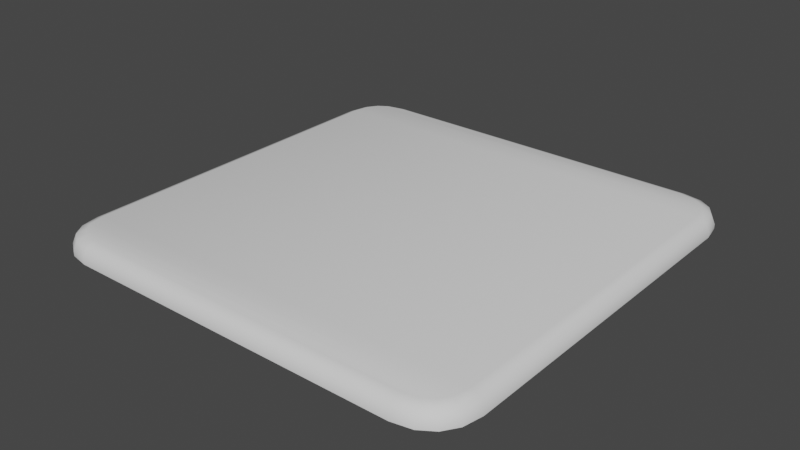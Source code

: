 # Source: SquareTopping.blend  (saved by Blender 4.5.87; exported with 4.5.12 LTS)
import bpy
from mathutils import Matrix  # noqa: F401  (used for matrix-valued properties, if any)

bpy.ops.wm.read_factory_settings(use_empty=True)
scene = bpy.context.scene
scene.name = 'Scene'

# ---- world
world_world = bpy.data.worlds.new('World'); scene.world = world_world
world_world.use_nodes = True; world_world.node_tree.nodes.clear()
_N = world_world.node_tree.nodes; _L = world_world.node_tree.links
n0 = _N.new('ShaderNodeOutputWorld'); n0.name = 'World Output'; n0.location = (300, 300)
n1 = _N.new('ShaderNodeBackground'); n1.name = 'Background'; n1.location = (10, 300)
n1.inputs[0].default_value = (0.05088, 0.05088, 0.05088, 1.0)
_L.new(n1.outputs[0], n0.inputs[0])
n0.is_active_output = True
world_world.color = (0.05088, 0.05088, 0.05088)
world_world.use_sun_shadow = False
world_world.sun_shadow_jitter_overblur = 0.0

# ---- meshes
me_cookie_001 = bpy.data.meshes.new('Cookie.001')
me_cookie_001.from_pydata([(-0.208, -0.1635, 0.0626), (-0.1635, -0.208, 0.0626), (-0.2043, -0.1822, 0.0626), (-0.1955, -0.1955, 0.0626), (-0.1822, -0.2043, 0.0626), (-0.1635, 0.208, 0.0626), (-0.208, 0.1635, 0.0626), (-0.1822, 0.2043, 0.0626), (-0.1955, 0.1955, 0.0626), (-0.2043, 0.1822, 0.0626), (0.1635, -0.208, 0.0626), (0.208, -0.1635, 0.0626), (0.1822, -0.2043, 0.0626), (0.1955, -0.1955, 0.0626), (0.2043, -0.1822, 0.0626), (0.208, 0.1635, 0.0626), (0.1635, 0.208, 0.0626), (0.2043, 0.1822, 0.0626), (0.1955, 0.1955, 0.0626), (0.1822, 0.2043, 0.0626), (-0.1635, -0.208, 0.06687), (-0.1623, -0.1957, 0.07923), (-0.1631, -0.2044, 0.07561), (-0.1774, -0.1927, 0.07923), (-0.1822, -0.2043, 0.06687), (-0.1808, -0.2009, 0.07561), (-0.1866, -0.1866, 0.07923), (-0.1955, -0.1955, 0.06687), (-0.1929, -0.1929, 0.07561), (-0.1927, -0.1774, 0.07923), (-0.2043, -0.1822, 0.06687), (-0.2009, -0.1808, 0.07561), (-0.1957, -0.1623, 0.07923), (-0.208, -0.1635, 0.06687), (-0.2044, -0.1631, 0.07561), (-0.1822, 0.2043, 0.06687), (-0.1774, 0.1927, 0.07923), (-0.1808, 0.2009, 0.07561), (-0.1623, 0.1957, 0.07923), (-0.1635, 0.208, 0.06687), (-0.1631, 0.2044, 0.07561), (-0.1955, 0.1955, 0.06687), (-0.1866, 0.1866, 0.07923), (-0.1929, 0.1929, 0.07561), (-0.2043, 0.1822, 0.06687), (-0.1927, 0.1774, 0.07923), (-0.2009, 0.1808, 0.07561), (-0.208, 0.1635, 0.06687), (-0.1957, 0.1623, 0.07923), (-0.2044, 0.1631, 0.07561), (0.2043, 0.1822, 0.06687), (0.1927, 0.1774, 0.07923), (0.2009, 0.1808, 0.07561), (0.1957, 0.1623, 0.07923), (0.208, 0.1635, 0.06687), (0.2044, 0.1631, 0.07561), (0.1955, 0.1955, 0.06687), (0.1866, 0.1866, 0.07923), (0.1929, 0.1929, 0.07561), (0.1822, 0.2043, 0.06687), (0.1774, 0.1927, 0.07923), (0.1808, 0.2009, 0.07561), (0.1635, 0.208, 0.06687), (0.1623, 0.1957, 0.07923), (0.1631, 0.2044, 0.07561), (0.1822, -0.2043, 0.06687), (0.1774, -0.1927, 0.07923), (0.1808, -0.2009, 0.07561), (0.1623, -0.1957, 0.07923), (0.1635, -0.208, 0.06687), (0.1631, -0.2044, 0.07561), (0.1955, -0.1955, 0.06687), (0.1866, -0.1866, 0.07923), (0.1929, -0.1929, 0.07561), (0.2043, -0.1822, 0.06687), (0.1927, -0.1774, 0.07923), (0.2009, -0.1808, 0.07561), (0.208, -0.1635, 0.06687), (0.1957, -0.1623, 0.07923), (0.2044, -0.1631, 0.07561)], [], [(21, 23, 25, 22), (22, 25, 24, 20), (23, 26, 28, 25), (25, 28, 27, 24), (26, 29, 31, 28), (28, 31, 30, 27), (29, 32, 34, 31), (31, 34, 33, 30), (36, 38, 40, 37), (37, 40, 39, 35), (42, 36, 37, 43), (43, 37, 35, 41), (45, 42, 43, 46), (46, 43, 41, 44), (48, 45, 46, 49), (49, 46, 44, 47), (51, 53, 55, 52), (52, 55, 54, 50), (57, 51, 52, 58), (58, 52, 50, 56), (60, 57, 58, 61), (61, 58, 56, 59), (63, 60, 61, 64), (64, 61, 59, 62), (66, 68, 70, 67), (67, 70, 69, 65), (72, 66, 67, 73), (73, 67, 65, 71), (75, 72, 73, 76), (76, 73, 71, 74), (78, 75, 76, 79), (79, 76, 74, 77), (32, 48, 49, 34), (34, 49, 47, 33), (68, 21, 22, 70), (70, 22, 20, 69), (53, 78, 79, 55), (55, 79, 77, 54), (38, 63, 64, 40), (40, 64, 62, 39), (4, 1, 20, 24), (66, 23, 21, 68), (1, 10, 69, 20), (3, 4, 24, 27), (2, 3, 27, 30), (0, 2, 30, 33), (6, 0, 33, 47), (5, 7, 35, 39), (7, 8, 41, 35), (16, 5, 39, 62), (8, 9, 44, 41), (9, 6, 47, 44), (15, 17, 50, 54), (17, 18, 56, 50), (11, 15, 54, 77), (18, 19, 59, 56), (19, 16, 62, 59), (10, 12, 65, 69), (12, 13, 71, 65), (13, 14, 74, 71), (14, 11, 77, 74), (72, 26, 23, 66), (75, 29, 26, 72), (78, 32, 29, 75), (36, 60, 63, 38), (42, 57, 60, 36), (51, 57, 42, 45), (53, 51, 45, 48), (78, 53, 48, 32)])
me_cookie_001.polygons.foreach_set('use_smooth', [True] * 69)
_uv = me_cookie_001.uv_layers.new(name='UVMap')
_uv.uv.foreach_set('vector', [0.409, 0.6209, 0.4064, 0.6076, 0.4166, 0.6039, 0.4197, 0.6203, 0.4197, 0.6203, 0.4166, 0.6039, 0.4167, 0.6038, 0.4197, 0.6201, 0.4064, 0.6076, 0.4009, 0.5994, 0.4085, 0.5916, 0.4166, 0.6039, 0.4166, 0.6039, 0.4085, 0.5916, 0.4086, 0.5915, 0.4167, 0.6038, 0.4009, 0.5994, 0.3927, 0.5939, 0.3964, 0.5836, 0.4085, 0.5916, 0.4085, 0.5916, 0.3964, 0.5836, 0.3965, 0.5835, 0.4086, 0.5915, 0.3927, 0.5939, 0.3795, 0.5913, 0.3801, 0.5806, 0.3964, 0.5836, 0.3964, 0.5836, 0.3801, 0.5806, 0.3804, 0.5806, 0.3965, 0.5835, 0.07505, 0.6076, 0.07247, 0.6208, 0.06183, 0.6202, 0.06486, 0.6039, 0.06486, 0.6039, 0.06183, 0.6202, 0.06182, 0.6199, 0.06476, 0.6038, 0.0805, 0.5994, 0.07505, 0.6076, 0.06486, 0.6039, 0.07279, 0.5917, 0.07279, 0.5917, 0.06486, 0.6039, 0.06476, 0.6038, 0.07269, 0.5916, 0.08866, 0.5939, 0.0805, 0.5994, 0.07279, 0.5917, 0.0849, 0.5836, 0.0849, 0.5836, 0.07279, 0.5917, 0.07269, 0.5916, 0.08481, 0.5835, 0.1018, 0.5913, 0.08866, 0.5939, 0.0849, 0.5836, 0.1012, 0.5807, 0.1012, 0.5807, 0.0849, 0.5836, 0.08481, 0.5835, 0.1009, 0.5807, 0.08869, 0.9257, 0.1019, 0.9283, 0.1014, 0.939, 0.08496, 0.9359, 0.08496, 0.9359, 0.1014, 0.939, 0.1011, 0.939, 0.08487, 0.936, 0.08044, 0.9202, 0.08869, 0.9257, 0.08496, 0.9359, 0.07273, 0.9279, 0.07273, 0.9279, 0.08496, 0.9359, 0.08487, 0.936, 0.07264, 0.928, 0.07491, 0.912, 0.08044, 0.9202, 0.07273, 0.9279, 0.06463, 0.9158, 0.06463, 0.9158, 0.07273, 0.9279, 0.07264, 0.928, 0.06453, 0.9159, 0.07232, 0.8988, 0.07491, 0.912, 0.06463, 0.9158, 0.06164, 0.8994, 0.06164, 0.8994, 0.06463, 0.9158, 0.06453, 0.9159, 0.06163, 0.8997, 0.4074, 0.913, 0.41, 0.8998, 0.4206, 0.9004, 0.4176, 0.9167, 0.4176, 0.9167, 0.4206, 0.9004, 0.4207, 0.9007, 0.4177, 0.9168, 0.4019, 0.9212, 0.4074, 0.913, 0.4176, 0.9167, 0.4097, 0.9289, 0.4097, 0.9289, 0.4176, 0.9167, 0.4177, 0.9168, 0.4098, 0.929, 0.3938, 0.9267, 0.4019, 0.9212, 0.4097, 0.9289, 0.3975, 0.937, 0.3975, 0.937, 0.4097, 0.9289, 0.4098, 0.929, 0.3976, 0.9371, 0.3806, 0.9293, 0.3938, 0.9267, 0.3975, 0.937, 0.3812, 0.94, 0.3812, 0.94, 0.3975, 0.937, 0.3976, 0.9371, 0.3815, 0.94, 0.3795, 0.5913, 0.1018, 0.5913, 0.1012, 0.5807, 0.3801, 0.5806, 0.3801, 0.5806, 0.1012, 0.5807, 0.1009, 0.5807, 0.3804, 0.5806, 0.41, 0.8998, 0.409, 0.6209, 0.4197, 0.6203, 0.4206, 0.9004, 0.4206, 0.9004, 0.4197, 0.6203, 0.4197, 0.6201, 0.4207, 0.9007, 0.1019, 0.9283, 0.3806, 0.9293, 0.3812, 0.94, 0.1014, 0.939, 0.1014, 0.939, 0.3812, 0.94, 0.3815, 0.94, 0.1011, 0.939, 0.07247, 0.6208, 0.07232, 0.8988, 0.06164, 0.8994, 0.06183, 0.6202, 0.06183, 0.6202, 0.06164, 0.8994, 0.06163, 0.8997, 0.06182, 0.6199, 0.4167, 0.6038, 0.4197, 0.6201, 0.4197, 0.6201, 0.4167, 0.6038, 0.4074, 0.913, 0.4064, 0.6076, 0.409, 0.6209, 0.41, 0.8998, 0.4197, 0.6201, 0.4207, 0.9007, 0.4207, 0.9007, 0.4197, 0.6201, 0.4086, 0.5915, 0.4167, 0.6038, 0.4167, 0.6038, 0.4086, 0.5915, 0.3965, 0.5835, 0.4086, 0.5915, 0.4086, 0.5915, 0.3965, 0.5835, 0.3804, 0.5806, 0.3965, 0.5835, 0.3965, 0.5835, 0.3804, 0.5806, 0.1009, 0.5807, 0.3804, 0.5806, 0.3804, 0.5806, 0.1009, 0.5807, 0.06182, 0.6199, 0.06476, 0.6038, 0.06476, 0.6038, 0.06182, 0.6199, 0.06476, 0.6038, 0.07269, 0.5916, 0.07269, 0.5916, 0.06476, 0.6038, 0.06163, 0.8997, 0.06182, 0.6199, 0.06182, 0.6199, 0.06163, 0.8997, 0.07269, 0.5916, 0.08481, 0.5835, 0.08481, 0.5835, 0.07269, 0.5916, 0.08481, 0.5835, 0.1009, 0.5807, 0.1009, 0.5807, 0.08481, 0.5835, 0.1011, 0.939, 0.08487, 0.936, 0.08487, 0.936, 0.1011, 0.939, 0.08487, 0.936, 0.07264, 0.928, 0.07264, 0.928, 0.08487, 0.936, 0.3815, 0.94, 0.1011, 0.939, 0.1011, 0.939, 0.3815, 0.94, 0.07264, 0.928, 0.06453, 0.9159, 0.06453, 0.9159, 0.07264, 0.928, 0.06453, 0.9159, 0.06163, 0.8997, 0.06163, 0.8997, 0.06453, 0.9159, 0.4207, 0.9007, 0.4177, 0.9168, 0.4177, 0.9168, 0.4207, 0.9007, 0.4177, 0.9168, 0.4098, 0.929, 0.4098, 0.929, 0.4177, 0.9168, 0.4098, 0.929, 0.3976, 0.9371, 0.3976, 0.9371, 0.4098, 0.929, 0.3976, 0.9371, 0.3815, 0.94, 0.3815, 0.94, 0.3976, 0.9371, 0.4019, 0.9212, 0.4009, 0.5994, 0.4064, 0.6076, 0.4074, 0.913, 0.3938, 0.9267, 0.3927, 0.5939, 0.4009, 0.5994, 0.4019, 0.9212, 0.3806, 0.9293, 0.3795, 0.5913, 0.3927, 0.5939, 0.3938, 0.9267, 0.07505, 0.6076, 0.07491, 0.912, 0.07232, 0.8988, 0.07247, 0.6208, 0.0805, 0.5994, 0.08044, 0.9202, 0.07491, 0.912, 0.07505, 0.6076, 0.08869, 0.9257, 0.08044, 0.9202, 0.0805, 0.5994, 0.08866, 0.5939, 0.1019, 0.9283, 0.08869, 0.9257, 0.08866, 0.5939, 0.1018, 0.5913, 0.3806, 0.9293, 0.1019, 0.9283, 0.1018, 0.5913, 0.3795, 0.5913])
me_cookie_001.update()

# ---- objects
ob_squaretopping = bpy.data.objects.new('SquareTopping', me_cookie_001)

# ---- transforms, parenting, visibility, modifiers, constraints
ob_squaretopping.location = (0.0, 0.0, 0.0)

# ---- collection membership
scene.collection.objects.link(ob_squaretopping)

# ---- scene / render settings (as saved in the file)
scene.frame_start = 1; scene.frame_end = 250; scene.frame_set(1)
scene.render.engine = 'BLENDER_EEVEE_NEXT'
scene.view_settings.view_transform = 'Filmic'
bpy.context.view_layer.update()

# ---- added for rendering (the .blend has no active camera and no usable light): camera, sun
cam_auto = bpy.data.cameras.new('AutoCamera')
cam_auto.lens = 50.0
cam_auto.sensor_width = 36.0
cam_auto.clip_end = 1000.0
ob_auto_camera = bpy.data.objects.new('AutoCamera', cam_auto)
scene.collection.objects.link(ob_auto_camera)
ob_auto_camera.location = (0.544653, -0.653584, 0.506637)
ob_auto_camera.rotation_euler = (1.09748, -7.21219e-08, 0.694738)
scene.camera = ob_auto_camera
light_auto_sun = bpy.data.lights.new('AutoSun', 'SUN')
light_auto_sun.energy = 3.0
light_auto_sun.angle = 0.0523599
ob_auto_sun = bpy.data.objects.new('AutoSun', light_auto_sun)
scene.collection.objects.link(ob_auto_sun)
ob_auto_sun.rotation_euler = (0.872665, 0.174533, 0.523599)
bpy.context.view_layer.update()
